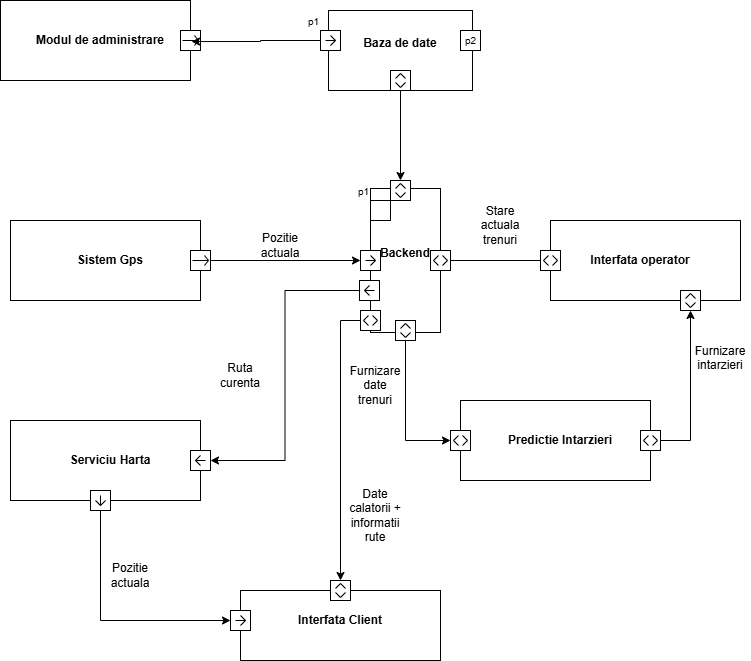

The diagram above was exported from draw.io. Its source (the exported page's mxGraphModel, read from the mxfile embedded in the PNG):
<mxGraphModel dx="1301" dy="795" grid="1" gridSize="10" guides="1" tooltips="1" connect="1" arrows="1" fold="1" page="1" pageScale="1" pageWidth="850" pageHeight="1100" math="0" shadow="0">
  <root>
    <mxCell id="0" />
    <mxCell id="1" parent="0" />
    <mxCell id="RfB0yyjBYq_rPuUYOH2b-26" edge="1" parent="1" source="RfB0yyjBYq_rPuUYOH2b-5" style="edgeStyle=orthogonalEdgeStyle;rounded=0;orthogonalLoop=1;jettySize=auto;html=1;entryX=0.5;entryY=0;entryDx=0;entryDy=0;entryPerimeter=0;" target="RfB0yyjBYq_rPuUYOH2b-25" value="">
      <mxGeometry relative="1" as="geometry">
        <Array as="points">
          <mxPoint x="570" y="530" />
        </Array>
      </mxGeometry>
    </mxCell>
    <mxCell id="RfB0yyjBYq_rPuUYOH2b-5" parent="1" style="html=1;shape=mxgraph.sysml.port1;fontStyle=1;whiteSpace=wrap;align=center;points=[[0,0.5,0],[1,0.5,0]];direction=south;" value="Backend&lt;div&gt;&lt;br&gt;&lt;/div&gt;" vertex="1">
      <mxGeometry height="160" width="70" x="390" y="450" as="geometry" />
    </mxCell>
    <mxCell id="RfB0yyjBYq_rPuUYOH2b-6" parent="RfB0yyjBYq_rPuUYOH2b-5" style="strokeColor=inherit;fillColor=inherit;gradientColor=inherit;shape=rect;points=[[0,0.5,0]];html=1;resizable=1;align=right;verticalAlign=bottom;labelPosition=left;verticalLabelPosition=top;labelBackgroundColor=none;fontSize=10;part=1;" value="p1" vertex="1">
      <mxGeometry height="20" width="20" y="20" as="geometry" />
    </mxCell>
    <mxCell id="RfB0yyjBYq_rPuUYOH2b-8" parent="RfB0yyjBYq_rPuUYOH2b-5" style="html=1;shape=mxgraph.sysml.port;sysMLPortType=doubleH;direction=south;" value="" vertex="1">
      <mxGeometry height="20" width="20" x="20" as="geometry" />
    </mxCell>
    <mxCell id="RfB0yyjBYq_rPuUYOH2b-18" parent="RfB0yyjBYq_rPuUYOH2b-5" style="html=1;shape=mxgraph.sysml.port;sysMLPortType=flowN;direction=south;" value="" vertex="1">
      <mxGeometry height="20" width="20" x="-10" y="70" as="geometry" />
    </mxCell>
    <mxCell id="RfB0yyjBYq_rPuUYOH2b-21" parent="RfB0yyjBYq_rPuUYOH2b-5" style="html=1;shape=mxgraph.sysml.port;sysMLPortType=doubleH;" value="" vertex="1">
      <mxGeometry height="20" width="20" x="60" y="70" as="geometry" />
    </mxCell>
    <mxCell id="RfB0yyjBYq_rPuUYOH2b-32" parent="RfB0yyjBYq_rPuUYOH2b-5" style="html=1;shape=mxgraph.sysml.port;sysMLPortType=doubleH;direction=south;" value="" vertex="1">
      <mxGeometry height="20" width="20" x="25" y="140" as="geometry" />
    </mxCell>
    <mxCell id="RfB0yyjBYq_rPuUYOH2b-9" parent="1" style="html=1;shape=mxgraph.sysml.port1;fontStyle=1;whiteSpace=wrap;align=center;points=[[0,0.5,0],[1,0.5,0]];" value="Baza de date&lt;div&gt;&lt;br&gt;&lt;/div&gt;" vertex="1">
      <mxGeometry height="80" width="160" x="340" y="280" as="geometry" />
    </mxCell>
    <mxCell id="RfB0yyjBYq_rPuUYOH2b-10" parent="RfB0yyjBYq_rPuUYOH2b-9" style="strokeColor=inherit;fillColor=inherit;gradientColor=inherit;shape=rect;points=[[0,0.5,0]];html=1;resizable=1;align=right;verticalAlign=bottom;labelPosition=left;verticalLabelPosition=top;labelBackgroundColor=none;fontSize=10;part=1;" value="p1" vertex="1">
      <mxGeometry height="20" width="20" y="20" as="geometry" />
    </mxCell>
    <mxCell id="RfB0yyjBYq_rPuUYOH2b-11" parent="RfB0yyjBYq_rPuUYOH2b-9" style="strokeColor=inherit;fillColor=inherit;gradientColor=inherit;shape=rect;points=[[1,0.5,0]];html=1;resizable=1;labelBackgroundColor=none;fontSize=10;part=1;" value="p2" vertex="1">
      <mxGeometry height="20" width="20" x="140" y="20" as="geometry" />
    </mxCell>
    <mxCell id="RfB0yyjBYq_rPuUYOH2b-12" parent="RfB0yyjBYq_rPuUYOH2b-9" style="html=1;shape=mxgraph.sysml.port;sysMLPortType=doubleH;direction=south;" value="" vertex="1">
      <mxGeometry height="20" width="20" x="70" y="60" as="geometry" />
    </mxCell>
    <mxCell id="RfB0yyjBYq_rPuUYOH2b-15" parent="RfB0yyjBYq_rPuUYOH2b-9" style="html=1;shape=mxgraph.sysml.port;sysMLPortType=flowN;direction=south;" value="" vertex="1">
      <mxGeometry height="20" width="20" y="20" as="geometry" />
    </mxCell>
    <mxCell id="RfB0yyjBYq_rPuUYOH2b-13" edge="1" parent="1" source="RfB0yyjBYq_rPuUYOH2b-12" style="edgeStyle=orthogonalEdgeStyle;rounded=0;orthogonalLoop=1;jettySize=auto;html=1;" target="RfB0yyjBYq_rPuUYOH2b-8" value="">
      <mxGeometry relative="1" as="geometry" />
    </mxCell>
    <mxCell id="RfB0yyjBYq_rPuUYOH2b-14" parent="1" style="html=1;shape=mxgraph.sysml.itemFlow;fontStyle=1;flowDir=e;flowType=out;whiteSpace=wrap;align=center;" value="Modul de administrare" vertex="1">
      <mxGeometry height="80" width="200" x="20" y="270" as="geometry" />
    </mxCell>
    <mxCell id="RfB0yyjBYq_rPuUYOH2b-16" edge="1" parent="1" source="RfB0yyjBYq_rPuUYOH2b-15" style="edgeStyle=orthogonalEdgeStyle;rounded=0;orthogonalLoop=1;jettySize=auto;html=1;exitX=0.5;exitY=1;exitDx=0;exitDy=0;exitPerimeter=0;entryX=0.955;entryY=0.513;entryDx=0;entryDy=0;entryPerimeter=0;" target="RfB0yyjBYq_rPuUYOH2b-14">
      <mxGeometry relative="1" as="geometry" />
    </mxCell>
    <mxCell id="RfB0yyjBYq_rPuUYOH2b-17" parent="1" style="html=1;shape=mxgraph.sysml.itemFlow;fontStyle=1;flowDir=e;flowType=out;whiteSpace=wrap;align=center;" value="Sistem Gps" vertex="1">
      <mxGeometry height="80" width="200" x="30" y="490" as="geometry" />
    </mxCell>
    <mxCell id="RfB0yyjBYq_rPuUYOH2b-19" edge="1" parent="1" source="RfB0yyjBYq_rPuUYOH2b-17" style="edgeStyle=orthogonalEdgeStyle;rounded=0;orthogonalLoop=1;jettySize=auto;html=1;entryX=0.5;entryY=1;entryDx=0;entryDy=0;entryPerimeter=0;" target="RfB0yyjBYq_rPuUYOH2b-18">
      <mxGeometry relative="1" as="geometry" />
    </mxCell>
    <mxCell id="RfB0yyjBYq_rPuUYOH2b-20" parent="1" style="text;html=1;whiteSpace=wrap;strokeColor=none;fillColor=none;align=center;verticalAlign=middle;rounded=0;" value="Pozitie actuala" vertex="1">
      <mxGeometry height="30" width="60" x="270" y="500" as="geometry" />
    </mxCell>
    <mxCell id="RfB0yyjBYq_rPuUYOH2b-24" parent="1" style="html=1;shape=mxgraph.sysml.itemFlow;fontStyle=1;flowDir=e;flowType=out;whiteSpace=wrap;align=center;direction=west;" value="Interfata operator" vertex="1">
      <mxGeometry height="80" width="200" x="560" y="490" as="geometry" />
    </mxCell>
    <mxCell id="RfB0yyjBYq_rPuUYOH2b-25" parent="1" style="html=1;shape=mxgraph.sysml.port;sysMLPortType=doubleH;" value="" vertex="1">
      <mxGeometry height="20" width="20" x="560" y="520" as="geometry" />
    </mxCell>
    <mxCell id="RfB0yyjBYq_rPuUYOH2b-28" parent="1" style="text;html=1;whiteSpace=wrap;strokeColor=none;fillColor=none;align=center;verticalAlign=middle;rounded=0;" value="Stare actuala trenuri" vertex="1">
      <mxGeometry height="30" width="60" x="490" y="480" as="geometry" />
    </mxCell>
    <mxCell id="RfB0yyjBYq_rPuUYOH2b-29" parent="1" style="html=1;shape=mxgraph.sysml.itemFlow;fontStyle=1;flowDir=e;flowType=out;whiteSpace=wrap;align=center;" value="Predictie Intarzieri" vertex="1">
      <mxGeometry height="80" width="200" x="480" y="670" as="geometry" />
    </mxCell>
    <mxCell id="RfB0yyjBYq_rPuUYOH2b-30" parent="1" style="html=1;shape=mxgraph.sysml.port;sysMLPortType=doubleH;" value="" vertex="1">
      <mxGeometry height="20" width="20" x="660" y="700" as="geometry" />
    </mxCell>
    <mxCell id="RfB0yyjBYq_rPuUYOH2b-31" parent="1" style="html=1;shape=mxgraph.sysml.port;sysMLPortType=doubleH;" value="" vertex="1">
      <mxGeometry height="20" width="20" x="470" y="700" as="geometry" />
    </mxCell>
    <mxCell id="RfB0yyjBYq_rPuUYOH2b-35" edge="1" parent="1" source="RfB0yyjBYq_rPuUYOH2b-32" style="edgeStyle=orthogonalEdgeStyle;rounded=0;orthogonalLoop=1;jettySize=auto;html=1;exitX=1;exitY=0.5;exitDx=0;exitDy=0;exitPerimeter=0;entryX=0;entryY=0.5;entryDx=0;entryDy=0;entryPerimeter=0;" target="RfB0yyjBYq_rPuUYOH2b-31">
      <mxGeometry relative="1" as="geometry" />
    </mxCell>
    <mxCell id="RfB0yyjBYq_rPuUYOH2b-36" parent="1" style="text;html=1;whiteSpace=wrap;strokeColor=none;fillColor=none;align=center;verticalAlign=middle;rounded=0;" value="Furnizare date trenuri" vertex="1">
      <mxGeometry height="30" width="60" x="365" y="640" as="geometry" />
    </mxCell>
    <mxCell id="RfB0yyjBYq_rPuUYOH2b-37" parent="1" style="html=1;shape=mxgraph.sysml.port;sysMLPortType=doubleH;direction=south;" value="" vertex="1">
      <mxGeometry height="20" width="20" x="700" y="560" as="geometry" />
    </mxCell>
    <mxCell id="RfB0yyjBYq_rPuUYOH2b-38" edge="1" parent="1" source="RfB0yyjBYq_rPuUYOH2b-30" style="edgeStyle=orthogonalEdgeStyle;rounded=0;orthogonalLoop=1;jettySize=auto;html=1;exitX=1;exitY=0.5;exitDx=0;exitDy=0;exitPerimeter=0;entryX=1;entryY=0.5;entryDx=0;entryDy=0;entryPerimeter=0;" target="RfB0yyjBYq_rPuUYOH2b-37">
      <mxGeometry relative="1" as="geometry" />
    </mxCell>
    <mxCell id="RfB0yyjBYq_rPuUYOH2b-39" parent="1" style="text;html=1;whiteSpace=wrap;strokeColor=none;fillColor=none;align=center;verticalAlign=middle;rounded=0;" value="Furnizare intarzieri&lt;div&gt;&lt;br&gt;&lt;/div&gt;" vertex="1">
      <mxGeometry height="30" width="60" x="710" y="620" as="geometry" />
    </mxCell>
    <mxCell id="RfB0yyjBYq_rPuUYOH2b-41" parent="1" style="html=1;shape=mxgraph.sysml.itemFlow;fontStyle=1;flowDir=n;flowType=in;whiteSpace=wrap;align=center;" value="Interfata Client" vertex="1">
      <mxGeometry height="80" width="200" x="260" y="850" as="geometry" />
    </mxCell>
    <mxCell id="RfB0yyjBYq_rPuUYOH2b-42" parent="1" style="html=1;shape=mxgraph.sysml.port;sysMLPortType=doubleH;" value="" vertex="1">
      <mxGeometry height="20" width="20" x="380" y="580" as="geometry" />
    </mxCell>
    <mxCell id="RfB0yyjBYq_rPuUYOH2b-43" parent="1" style="html=1;shape=mxgraph.sysml.port;sysMLPortType=doubleH;direction=south;" value="" vertex="1">
      <mxGeometry height="20" width="20" x="350" y="850" as="geometry" />
    </mxCell>
    <mxCell id="RfB0yyjBYq_rPuUYOH2b-44" edge="1" parent="1" source="RfB0yyjBYq_rPuUYOH2b-42" style="edgeStyle=orthogonalEdgeStyle;rounded=0;orthogonalLoop=1;jettySize=auto;html=1;exitX=0;exitY=0.5;exitDx=0;exitDy=0;exitPerimeter=0;entryX=0;entryY=0.5;entryDx=0;entryDy=0;entryPerimeter=0;" target="RfB0yyjBYq_rPuUYOH2b-43">
      <mxGeometry relative="1" as="geometry" />
    </mxCell>
    <mxCell id="RfB0yyjBYq_rPuUYOH2b-45" parent="1" style="text;html=1;whiteSpace=wrap;strokeColor=none;fillColor=none;align=center;verticalAlign=middle;rounded=0;" value="Date calatorii + informatii rute" vertex="1">
      <mxGeometry height="30" width="60" x="365" y="770" as="geometry" />
    </mxCell>
    <mxCell id="RfB0yyjBYq_rPuUYOH2b-48" edge="1" parent="1" source="RfB0yyjBYq_rPuUYOH2b-46" style="edgeStyle=orthogonalEdgeStyle;rounded=0;orthogonalLoop=1;jettySize=auto;html=1;exitX=0.5;exitY=0;exitDx=0;exitDy=0;exitPerimeter=0;entryX=1;entryY=0.5;entryDx=0;entryDy=0;" target="RfB0yyjBYq_rPuUYOH2b-47">
      <mxGeometry relative="1" as="geometry" />
    </mxCell>
    <mxCell id="RfB0yyjBYq_rPuUYOH2b-46" parent="1" style="html=1;shape=mxgraph.sysml.port;sysMLPortType=flowN;direction=north;" value="" vertex="1">
      <mxGeometry height="20" width="20" x="379" y="550" as="geometry" />
    </mxCell>
    <mxCell id="RfB0yyjBYq_rPuUYOH2b-47" parent="1" style="html=1;shape=mxgraph.sysml.itemFlow;fontStyle=1;flowDir=e;flowType=out;whiteSpace=wrap;align=center;" value="Serviciu Harta" vertex="1">
      <mxGeometry height="80" width="200" x="30" y="690" as="geometry" />
    </mxCell>
    <mxCell id="RfB0yyjBYq_rPuUYOH2b-49" parent="1" style="html=1;shape=mxgraph.sysml.port;sysMLPortType=flowN;direction=north;" value="" vertex="1">
      <mxGeometry height="20" width="20" x="210" y="720" as="geometry" />
    </mxCell>
    <mxCell id="RfB0yyjBYq_rPuUYOH2b-51" parent="1" style="text;html=1;whiteSpace=wrap;strokeColor=none;fillColor=none;align=center;verticalAlign=middle;rounded=0;" value="Ruta curenta" vertex="1">
      <mxGeometry height="30" width="60" x="230" y="630" as="geometry" />
    </mxCell>
    <mxCell id="RfB0yyjBYq_rPuUYOH2b-54" edge="1" parent="1" source="RfB0yyjBYq_rPuUYOH2b-52" style="edgeStyle=orthogonalEdgeStyle;rounded=0;orthogonalLoop=1;jettySize=auto;html=1;exitX=0.5;exitY=0;exitDx=0;exitDy=0;exitPerimeter=0;entryX=0.5;entryY=1;entryDx=0;entryDy=0;entryPerimeter=0;" target="RfB0yyjBYq_rPuUYOH2b-53">
      <mxGeometry relative="1" as="geometry">
        <mxPoint x="120.33333333333326" y="900" as="targetPoint" />
      </mxGeometry>
    </mxCell>
    <mxCell id="RfB0yyjBYq_rPuUYOH2b-52" parent="1" style="html=1;shape=mxgraph.sysml.port;sysMLPortType=flowN;direction=west;" value="" vertex="1">
      <mxGeometry height="20" width="20" x="110" y="760" as="geometry" />
    </mxCell>
    <mxCell id="RfB0yyjBYq_rPuUYOH2b-53" parent="1" style="html=1;shape=mxgraph.sysml.port;sysMLPortType=flowN;direction=south;" value="" vertex="1">
      <mxGeometry height="20" width="20" x="250" y="880" as="geometry" />
    </mxCell>
    <mxCell id="RfB0yyjBYq_rPuUYOH2b-55" parent="1" style="text;html=1;whiteSpace=wrap;strokeColor=none;fillColor=none;align=center;verticalAlign=middle;rounded=0;" value="Pozitie actuala" vertex="1">
      <mxGeometry height="30" width="60" x="120" y="830" as="geometry" />
    </mxCell>
  </root>
</mxGraphModel>